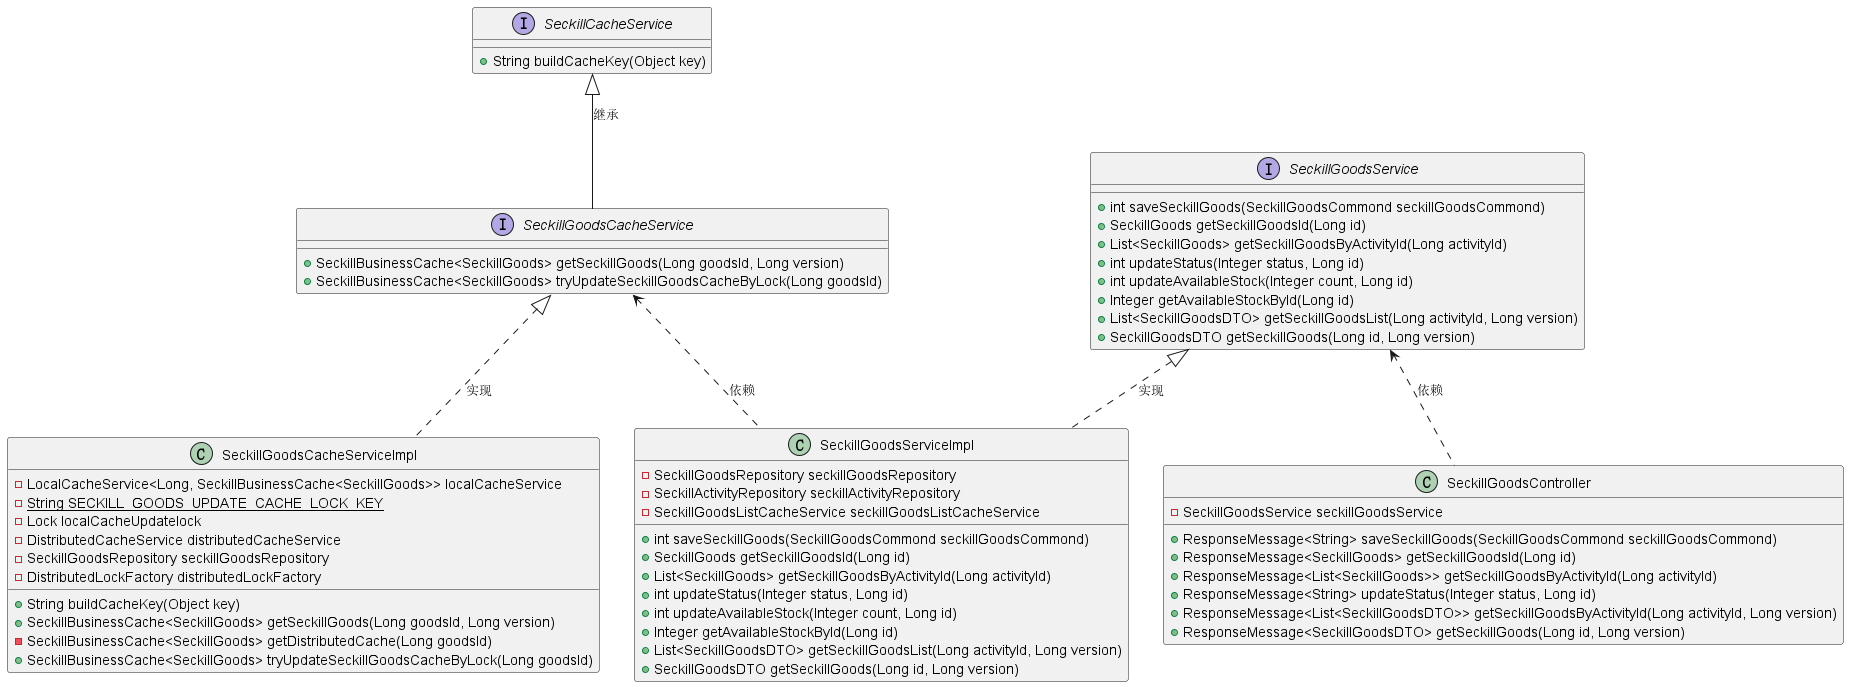

The diagram above was rendered by PlantUML. Its source (embedded in the PNG):
@startuml
'https://plantuml.com/class-diagram

interface SeckillCacheService{
    + String buildCacheKey(Object key)
}

interface SeckillGoodsCacheService{
    + SeckillBusinessCache<SeckillGoods> getSeckillGoods(Long goodsId, Long version)
    + SeckillBusinessCache<SeckillGoods> tryUpdateSeckillGoodsCacheByLock(Long goodsId)
}

interface SeckillGoodsService{
    + int saveSeckillGoods(SeckillGoodsCommond seckillGoodsCommond)
    + SeckillGoods getSeckillGoodsId(Long id)
    + List<SeckillGoods> getSeckillGoodsByActivityId(Long activityId)
    + int updateStatus(Integer status, Long id)
    + int updateAvailableStock(Integer count, Long id)
    + Integer getAvailableStockById(Long id)
    + List<SeckillGoodsDTO> getSeckillGoodsList(Long activityId, Long version)
    + SeckillGoodsDTO getSeckillGoods(Long id, Long version)
}

class SeckillGoodsCacheServiceImpl{
    - LocalCacheService<Long, SeckillBusinessCache<SeckillGoods>> localCacheService
    - {static} String SECKILL_GOODS_UPDATE_CACHE_LOCK_KEY
    - Lock localCacheUpdatelock
    - DistributedCacheService distributedCacheService
    - SeckillGoodsRepository seckillGoodsRepository
    - DistributedLockFactory distributedLockFactory
    + String buildCacheKey(Object key)
    + SeckillBusinessCache<SeckillGoods> getSeckillGoods(Long goodsId, Long version)
    - SeckillBusinessCache<SeckillGoods> getDistributedCache(Long goodsId)
    + SeckillBusinessCache<SeckillGoods> tryUpdateSeckillGoodsCacheByLock(Long goodsId)
}

class SeckillGoodsServiceImpl{
    - SeckillGoodsRepository seckillGoodsRepository
    - SeckillActivityRepository seckillActivityRepository
    - SeckillGoodsListCacheService seckillGoodsListCacheService
    + int saveSeckillGoods(SeckillGoodsCommond seckillGoodsCommond)
    + SeckillGoods getSeckillGoodsId(Long id)
    + List<SeckillGoods> getSeckillGoodsByActivityId(Long activityId)
    + int updateStatus(Integer status, Long id)
    + int updateAvailableStock(Integer count, Long id)
    + Integer getAvailableStockById(Long id)
    + List<SeckillGoodsDTO> getSeckillGoodsList(Long activityId, Long version)
    + SeckillGoodsDTO getSeckillGoods(Long id, Long version)
}

class SeckillGoodsController{
    - SeckillGoodsService seckillGoodsService
    + ResponseMessage<String> saveSeckillGoods(SeckillGoodsCommond seckillGoodsCommond)
    + ResponseMessage<SeckillGoods> getSeckillGoodsId(Long id)
    + ResponseMessage<List<SeckillGoods>> getSeckillGoodsByActivityId(Long activityId)
    + ResponseMessage<String> updateStatus(Integer status, Long id)
    + ResponseMessage<List<SeckillGoodsDTO>> getSeckillGoodsByActivityId(Long activityId, Long version)
    + ResponseMessage<SeckillGoodsDTO> getSeckillGoods(Long id, Long version)
}

SeckillCacheService <|-- SeckillGoodsCacheService : 继承
SeckillGoodsCacheService <|.. SeckillGoodsCacheServiceImpl : 实现
SeckillGoodsService <|.. SeckillGoodsServiceImpl : 实现
SeckillGoodsCacheService <.. SeckillGoodsServiceImpl : 依赖
SeckillGoodsService <.. SeckillGoodsController : 依赖
@enduml